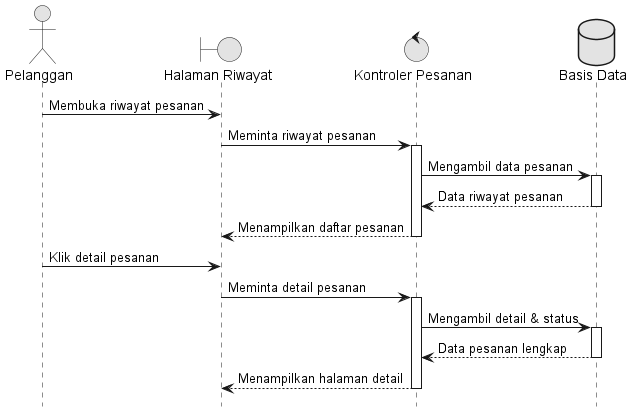

The diagram above was rendered by PlantUML. Its source (embedded in the PNG):
@startuml 05_Lacak_Pesanan
hide footbox
skinparam monochrome true
skinparam shadowing false

actor "Pelanggan" as Customer
boundary "Halaman Riwayat" as View
control "Kontroler Pesanan" as Controller
database "Basis Data" as DB

Customer -> View : Membuka riwayat pesanan
View -> Controller : Meminta riwayat pesanan
activate Controller
Controller -> DB : Mengambil data pesanan
activate DB
DB --> Controller : Data riwayat pesanan
deactivate DB
Controller --> View : Menampilkan daftar pesanan
deactivate Controller

Customer -> View : Klik detail pesanan
View -> Controller : Meminta detail pesanan
activate Controller
Controller -> DB : Mengambil detail & status
activate DB
DB --> Controller : Data pesanan lengkap
deactivate DB
Controller --> View : Menampilkan halaman detail
deactivate Controller
@enduml